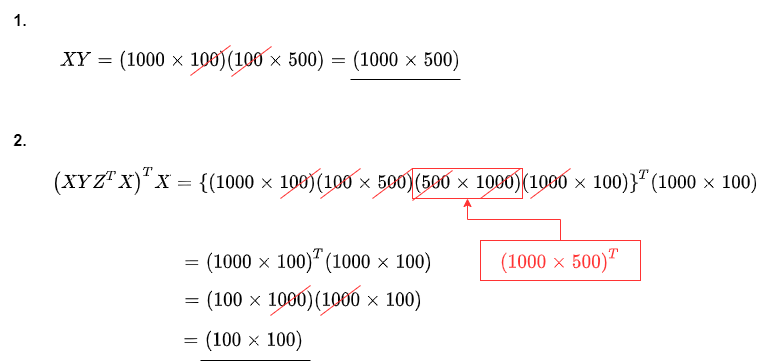

The diagram above was exported from draw.io. Its source (the exported page's mxGraphModel, read from the mxfile embedded in the PNG):
<mxGraphModel dx="1274" dy="1041" grid="1" gridSize="10" guides="1" tooltips="1" connect="1" arrows="1" fold="1" page="1" pageScale="1" pageWidth="827" pageHeight="1169" background="#FFFFFF" math="1" shadow="0">
  <root>
    <mxCell id="0" />
    <mxCell id="1" parent="0" />
    <mxCell id="2" value="&lt;b&gt;1.&lt;/b&gt;" style="text;html=1;strokeColor=none;fillColor=none;align=center;verticalAlign=middle;whiteSpace=wrap;rounded=0;fontSize=16;" vertex="1" parent="1">
      <mxGeometry x="40" y="40" width="40" height="40" as="geometry" />
    </mxCell>
    <mxCell id="3" value="`XY = (1000\times 100)(100\times 500) = (1000\times 500)`" style="text;html=1;strokeColor=none;fillColor=none;align=center;verticalAlign=middle;whiteSpace=wrap;rounded=0;fontSize=16;" vertex="1" parent="1">
      <mxGeometry x="80" y="80" width="440" height="40" as="geometry" />
    </mxCell>
    <mxCell id="4" value="" style="endArrow=none;html=1;fontSize=16;strokeColor=#FF3333;" edge="1" parent="1">
      <mxGeometry width="50" height="50" relative="1" as="geometry">
        <mxPoint x="230" y="115" as="sourcePoint" />
        <mxPoint x="270" y="85" as="targetPoint" />
      </mxGeometry>
    </mxCell>
    <mxCell id="5" value="" style="endArrow=none;html=1;fontSize=16;strokeColor=#FF3333;" edge="1" parent="1">
      <mxGeometry width="50" height="50" relative="1" as="geometry">
        <mxPoint x="271" y="116" as="sourcePoint" />
        <mxPoint x="311" y="86" as="targetPoint" />
      </mxGeometry>
    </mxCell>
    <mxCell id="6" value="" style="endArrow=none;html=1;fontSize=16;" edge="1" parent="1">
      <mxGeometry width="50" height="50" relative="1" as="geometry">
        <mxPoint x="390" y="119" as="sourcePoint" />
        <mxPoint x="500" y="119" as="targetPoint" />
      </mxGeometry>
    </mxCell>
    <mxCell id="7" value="&lt;b&gt;2.&lt;/b&gt;" style="text;html=1;strokeColor=none;fillColor=none;align=center;verticalAlign=middle;whiteSpace=wrap;rounded=0;fontSize=16;" vertex="1" parent="1">
      <mxGeometry x="40" y="160" width="40" height="40" as="geometry" />
    </mxCell>
    <mxCell id="8" value="`(XYZ^TX)^TX = {(1000\times 100)(100\times 500)(500\times 1000)(1000\times 100)}^T(1000\times 100)`" style="text;html=1;strokeColor=none;fillColor=none;align=center;verticalAlign=middle;whiteSpace=wrap;rounded=0;fontSize=16;" vertex="1" parent="1">
      <mxGeometry x="80" y="200" width="730" height="40" as="geometry" />
    </mxCell>
    <mxCell id="12" value="" style="rounded=0;whiteSpace=wrap;html=1;fontSize=16;fillColor=none;strokeColor=#FF3333;" vertex="1" parent="1">
      <mxGeometry x="452" y="208" width="110" height="30" as="geometry" />
    </mxCell>
    <mxCell id="14" style="edgeStyle=orthogonalEdgeStyle;rounded=0;orthogonalLoop=1;jettySize=auto;html=1;fontSize=16;fontColor=#FF3333;strokeColor=#FF3333;" edge="1" parent="1" source="13" target="12">
      <mxGeometry relative="1" as="geometry" />
    </mxCell>
    <mxCell id="13" value="`(1000\times 500)^T`" style="rounded=0;whiteSpace=wrap;html=1;strokeColor=#FF3333;fontSize=16;fontColor=#FF3333;" vertex="1" parent="1">
      <mxGeometry x="520" y="280" width="160" height="40" as="geometry" />
    </mxCell>
    <mxCell id="15" value="" style="endArrow=none;html=1;fontSize=16;strokeColor=#FF3333;" edge="1" parent="1">
      <mxGeometry width="50" height="50" relative="1" as="geometry">
        <mxPoint x="320" y="238" as="sourcePoint" />
        <mxPoint x="360" y="208" as="targetPoint" />
      </mxGeometry>
    </mxCell>
    <mxCell id="16" value="" style="endArrow=none;html=1;fontSize=16;strokeColor=#FF3333;" edge="1" parent="1">
      <mxGeometry width="50" height="50" relative="1" as="geometry">
        <mxPoint x="360" y="238" as="sourcePoint" />
        <mxPoint x="400" y="208" as="targetPoint" />
      </mxGeometry>
    </mxCell>
    <mxCell id="17" value="" style="endArrow=none;html=1;fontSize=16;strokeColor=#FF3333;" edge="1" parent="1">
      <mxGeometry width="50" height="50" relative="1" as="geometry">
        <mxPoint x="412" y="238" as="sourcePoint" />
        <mxPoint x="452" y="208" as="targetPoint" />
      </mxGeometry>
    </mxCell>
    <mxCell id="18" value="" style="endArrow=none;html=1;fontSize=16;strokeColor=#FF3333;" edge="1" parent="1">
      <mxGeometry width="50" height="50" relative="1" as="geometry">
        <mxPoint x="452" y="240" as="sourcePoint" />
        <mxPoint x="492" y="210" as="targetPoint" />
      </mxGeometry>
    </mxCell>
    <mxCell id="19" value="" style="endArrow=none;html=1;fontSize=16;strokeColor=#FF3333;" edge="1" parent="1">
      <mxGeometry width="50" height="50" relative="1" as="geometry">
        <mxPoint x="520" y="238" as="sourcePoint" />
        <mxPoint x="560" y="208" as="targetPoint" />
      </mxGeometry>
    </mxCell>
    <mxCell id="20" value="" style="endArrow=none;html=1;fontSize=16;strokeColor=#FF3333;" edge="1" parent="1">
      <mxGeometry width="50" height="50" relative="1" as="geometry">
        <mxPoint x="570" y="238" as="sourcePoint" />
        <mxPoint x="610" y="208" as="targetPoint" />
      </mxGeometry>
    </mxCell>
    <mxCell id="21" value="`=(1000\times 100)^T(1000\times 100)`" style="text;html=1;strokeColor=none;fillColor=none;align=center;verticalAlign=middle;whiteSpace=wrap;rounded=0;fontSize=16;" vertex="1" parent="1">
      <mxGeometry x="210" y="280" width="270" height="40" as="geometry" />
    </mxCell>
    <mxCell id="22" value="`=(100\times 1000)(1000\times 100)`" style="text;html=1;strokeColor=none;fillColor=none;align=center;verticalAlign=middle;whiteSpace=wrap;rounded=0;fontSize=16;" vertex="1" parent="1">
      <mxGeometry x="210" y="320" width="260" height="40" as="geometry" />
    </mxCell>
    <mxCell id="23" value="" style="endArrow=none;html=1;fontSize=16;strokeColor=#FF3333;" edge="1" parent="1">
      <mxGeometry width="50" height="50" relative="1" as="geometry">
        <mxPoint x="310" y="355" as="sourcePoint" />
        <mxPoint x="350" y="325" as="targetPoint" />
      </mxGeometry>
    </mxCell>
    <mxCell id="24" value="" style="endArrow=none;html=1;fontSize=16;strokeColor=#FF3333;" edge="1" parent="1">
      <mxGeometry width="50" height="50" relative="1" as="geometry">
        <mxPoint x="360" y="355" as="sourcePoint" />
        <mxPoint x="400" y="325" as="targetPoint" />
      </mxGeometry>
    </mxCell>
    <mxCell id="25" value="`=(100\times 100)`" style="text;html=1;strokeColor=none;fillColor=none;align=center;verticalAlign=middle;whiteSpace=wrap;rounded=0;fontSize=16;" vertex="1" parent="1">
      <mxGeometry x="210" y="360" width="140" height="40" as="geometry" />
    </mxCell>
    <mxCell id="26" value="" style="endArrow=none;html=1;fontSize=16;" edge="1" parent="1">
      <mxGeometry width="50" height="50" relative="1" as="geometry">
        <mxPoint x="240" y="400" as="sourcePoint" />
        <mxPoint x="350" y="400" as="targetPoint" />
      </mxGeometry>
    </mxCell>
  </root>
</mxGraphModel>